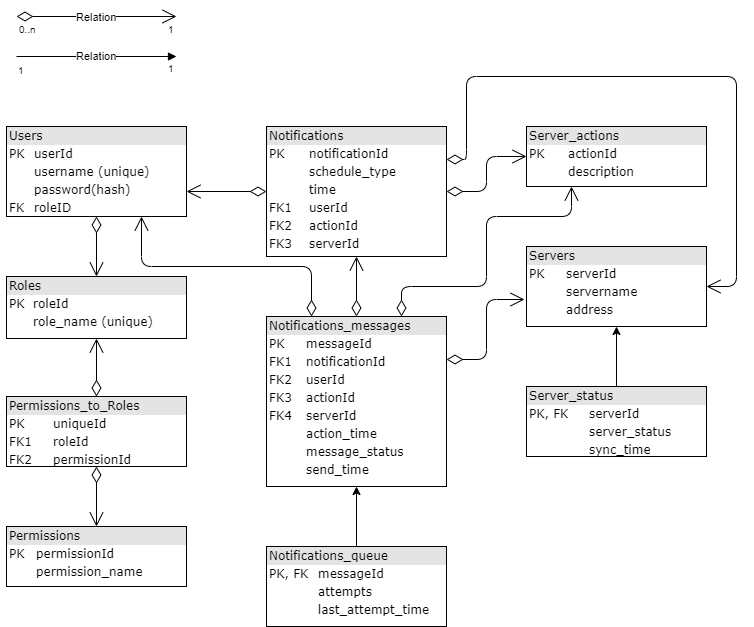

The diagram above was exported from draw.io. Its source (the exported page's mxGraphModel, read from the mxfile embedded in the PNG):
<mxGraphModel dx="798" dy="562" grid="1" gridSize="10" guides="1" tooltips="1" connect="1" arrows="1" fold="1" page="1" pageScale="1" pageWidth="1100" pageHeight="850" background="#ffffff" math="0" shadow="0">
  <root>
    <mxCell id="0" />
    <mxCell id="1" parent="0" />
    <mxCell id="2ed32ef02a7f4228-1" value="&lt;div style=&quot;box-sizing: border-box ; width: 100% ; background: #e4e4e4 ; padding: 2px&quot;&gt;Users&lt;/div&gt;&lt;table style=&quot;width: 100% ; font-size: 1em&quot; cellpadding=&quot;2&quot; cellspacing=&quot;0&quot;&gt;&lt;tbody&gt;&lt;tr&gt;&lt;td&gt;PK&lt;/td&gt;&lt;td&gt;userId&lt;/td&gt;&lt;/tr&gt;&lt;tr&gt;&lt;td&gt;&lt;br&gt;&lt;/td&gt;&lt;td&gt;username (unique)&lt;/td&gt;&lt;/tr&gt;&lt;tr&gt;&lt;td&gt;&lt;br&gt;&lt;/td&gt;&lt;td&gt;password(hash)&lt;br&gt;&lt;/td&gt;&lt;/tr&gt;&lt;tr&gt;&lt;td&gt;FK&lt;/td&gt;&lt;td&gt;roleID&lt;/td&gt;&lt;/tr&gt;&lt;/tbody&gt;&lt;/table&gt;" style="verticalAlign=middle;align=left;overflow=fill;html=1;rounded=0;shadow=0;comic=0;labelBackgroundColor=none;strokeWidth=1;fontFamily=Verdana;fontSize=12" parent="1" vertex="1">
      <mxGeometry x="110" y="150" width="180" height="90" as="geometry" />
    </mxCell>
    <mxCell id="2ed32ef02a7f4228-3" value="&lt;div style=&quot;box-sizing: border-box ; width: 100% ; background: #e4e4e4 ; padding: 2px&quot;&gt;Permissions&lt;/div&gt;&lt;table style=&quot;width: 100% ; font-size: 1em&quot; cellpadding=&quot;2&quot; cellspacing=&quot;0&quot;&gt;&lt;tbody&gt;&lt;tr&gt;&lt;td&gt;PK&lt;/td&gt;&lt;td&gt;permissionId&lt;/td&gt;&lt;/tr&gt;&lt;tr&gt;&lt;td&gt;&lt;br&gt;&lt;/td&gt;&lt;td&gt;permission_name&lt;/td&gt;&lt;/tr&gt;&lt;/tbody&gt;&lt;/table&gt;" style="verticalAlign=top;align=left;overflow=fill;html=1;rounded=0;shadow=0;comic=0;labelBackgroundColor=none;strokeWidth=1;fontFamily=Verdana;fontSize=12" parent="1" vertex="1">
      <mxGeometry x="110" y="550" width="180" height="60" as="geometry" />
    </mxCell>
    <mxCell id="2ed32ef02a7f4228-4" value="&lt;div style=&quot;box-sizing: border-box ; width: 100% ; background: #e4e4e4 ; padding: 2px&quot;&gt;Permissions_to_Roles&lt;/div&gt;&lt;table style=&quot;width: 100% ; font-size: 1em&quot; cellpadding=&quot;2&quot; cellspacing=&quot;0&quot;&gt;&lt;tbody&gt;&lt;tr&gt;&lt;td&gt;PK&lt;/td&gt;&lt;td&gt;uniqueId&lt;/td&gt;&lt;/tr&gt;&lt;tr&gt;&lt;td&gt;FK1&lt;/td&gt;&lt;td&gt;roleId&lt;/td&gt;&lt;/tr&gt;&lt;tr&gt;&lt;td&gt;FK2&lt;/td&gt;&lt;td&gt;permissionId&lt;/td&gt;&lt;/tr&gt;&lt;/tbody&gt;&lt;/table&gt;" style="verticalAlign=top;align=left;overflow=fill;html=1;rounded=0;shadow=0;comic=0;labelBackgroundColor=none;strokeWidth=1;fontFamily=Verdana;fontSize=12" parent="1" vertex="1">
      <mxGeometry x="110" y="420" width="180" height="70" as="geometry" />
    </mxCell>
    <mxCell id="2ed32ef02a7f4228-5" value="&lt;div style=&quot;box-sizing: border-box ; width: 100% ; background: #e4e4e4 ; padding: 2px&quot;&gt;Roles&lt;/div&gt;&lt;table style=&quot;width: 100% ; font-size: 1em&quot; cellpadding=&quot;2&quot; cellspacing=&quot;0&quot;&gt;&lt;tbody&gt;&lt;tr&gt;&lt;td&gt;PK&lt;/td&gt;&lt;td&gt;roleId&lt;/td&gt;&lt;/tr&gt;&lt;tr&gt;&lt;td&gt;&lt;br&gt;&lt;/td&gt;&lt;td&gt;role_name (unique)&lt;/td&gt;&lt;/tr&gt;&lt;/tbody&gt;&lt;/table&gt;" style="verticalAlign=middle;align=left;overflow=fill;html=1;rounded=0;shadow=0;comic=0;labelBackgroundColor=none;strokeWidth=1;fontFamily=Verdana;fontSize=12" parent="1" vertex="1">
      <mxGeometry x="110" y="300" width="180" height="62" as="geometry" />
    </mxCell>
    <mxCell id="2ed32ef02a7f4228-7" value="&lt;div style=&quot;box-sizing: border-box ; width: 100% ; background: #e4e4e4 ; padding: 2px&quot;&gt;Notifications&lt;/div&gt;&lt;table style=&quot;width: 100% ; font-size: 1em&quot; cellpadding=&quot;2&quot; cellspacing=&quot;0&quot;&gt;&lt;tbody&gt;&lt;tr&gt;&lt;td&gt;PK&lt;/td&gt;&lt;td&gt;notificationId&lt;/td&gt;&lt;/tr&gt;&lt;tr&gt;&lt;td&gt;&lt;br&gt;&lt;/td&gt;&lt;td&gt;schedule_type&lt;/td&gt;&lt;/tr&gt;&lt;tr&gt;&lt;td&gt;&lt;/td&gt;&lt;td&gt;time&lt;/td&gt;&lt;/tr&gt;&lt;tr&gt;&lt;td&gt;FK1&lt;/td&gt;&lt;td&gt;userId&lt;/td&gt;&lt;/tr&gt;&lt;tr&gt;&lt;td&gt;FK2&lt;br&gt;&lt;/td&gt;&lt;td&gt;actionId&lt;/td&gt;&lt;/tr&gt;&lt;tr&gt;&lt;td&gt;FK3&lt;/td&gt;&lt;td&gt;serverId&lt;/td&gt;&lt;/tr&gt;&lt;tr&gt;&lt;td&gt;&lt;br&gt;&lt;/td&gt;&lt;td&gt;&lt;br&gt;&lt;/td&gt;&lt;/tr&gt;&lt;/tbody&gt;&lt;/table&gt;" style="verticalAlign=top;align=left;overflow=fill;html=1;rounded=0;shadow=0;comic=0;labelBackgroundColor=none;strokeWidth=1;fontFamily=Verdana;fontSize=12" parent="1" vertex="1">
      <mxGeometry x="370" y="150" width="180" height="130" as="geometry" />
    </mxCell>
    <mxCell id="2ed32ef02a7f4228-11" value="&lt;div style=&quot;box-sizing: border-box ; width: 100% ; background: #e4e4e4 ; padding: 2px&quot;&gt;Server_actions&lt;/div&gt;&lt;table style=&quot;width: 100% ; font-size: 1em&quot; cellpadding=&quot;2&quot; cellspacing=&quot;0&quot;&gt;&lt;tbody&gt;&lt;tr&gt;&lt;td&gt;PK&lt;/td&gt;&lt;td&gt;actionId&lt;/td&gt;&lt;/tr&gt;&lt;tr&gt;&lt;td&gt;&lt;br&gt;&lt;/td&gt;&lt;td&gt;description&lt;/td&gt;&lt;/tr&gt;&lt;tr&gt;&lt;td&gt;&lt;/td&gt;&lt;td&gt;&lt;br&gt;&lt;/td&gt;&lt;/tr&gt;&lt;/tbody&gt;&lt;/table&gt;" style="verticalAlign=top;align=left;overflow=fill;html=1;rounded=0;shadow=0;comic=0;labelBackgroundColor=none;strokeWidth=1;fontFamily=Verdana;fontSize=12" parent="1" vertex="1">
      <mxGeometry x="630" y="150" width="180" height="60" as="geometry" />
    </mxCell>
    <mxCell id="2ed32ef02a7f4228-12" value="&lt;div style=&quot;box-sizing: border-box ; width: 100% ; background: #e4e4e4 ; padding: 2px&quot;&gt;Servers&lt;/div&gt;&lt;table style=&quot;width: 100% ; font-size: 1em&quot; cellpadding=&quot;2&quot; cellspacing=&quot;0&quot;&gt;&lt;tbody&gt;&lt;tr&gt;&lt;td&gt;PK&lt;/td&gt;&lt;td&gt;serverId&lt;/td&gt;&lt;/tr&gt;&lt;tr&gt;&lt;td&gt;&lt;br&gt;&lt;/td&gt;&lt;td&gt;servername&lt;/td&gt;&lt;/tr&gt;&lt;tr&gt;&lt;td&gt;&lt;/td&gt;&lt;td&gt;address&lt;/td&gt;&lt;/tr&gt;&lt;/tbody&gt;&lt;/table&gt;" style="verticalAlign=top;align=left;overflow=fill;html=1;rounded=0;shadow=0;comic=0;labelBackgroundColor=none;strokeWidth=1;fontFamily=Verdana;fontSize=12" parent="1" vertex="1">
      <mxGeometry x="630" y="270" width="180" height="80" as="geometry" />
    </mxCell>
    <mxCell id="ezK8RKLda946t0RrxFlT-33" value="" style="edgeStyle=orthogonalEdgeStyle;rounded=0;orthogonalLoop=1;jettySize=auto;html=1;" edge="1" parent="1" source="ezK8RKLda946t0RrxFlT-3" target="ezK8RKLda946t0RrxFlT-5">
      <mxGeometry relative="1" as="geometry" />
    </mxCell>
    <mxCell id="ezK8RKLda946t0RrxFlT-3" value="&lt;div style=&quot;box-sizing: border-box ; width: 100% ; background: #e4e4e4 ; padding: 2px&quot;&gt;Notifications_queue&lt;/div&gt;&lt;table style=&quot;width: 100% ; font-size: 1em&quot; cellpadding=&quot;2&quot; cellspacing=&quot;0&quot;&gt;&lt;tbody&gt;&lt;tr&gt;&lt;td&gt;PK, FK&lt;/td&gt;&lt;td&gt;messageId&lt;/td&gt;&lt;/tr&gt;&lt;tr&gt;&lt;td&gt;&lt;br&gt;&lt;/td&gt;&lt;td&gt;attempts&lt;br&gt;&lt;/td&gt;&lt;/tr&gt;&lt;tr&gt;&lt;td&gt;&lt;br&gt;&lt;/td&gt;&lt;td&gt;last_attempt_time&lt;/td&gt;&lt;/tr&gt;&lt;/tbody&gt;&lt;/table&gt;" style="verticalAlign=top;align=left;overflow=fill;html=1;rounded=0;shadow=0;comic=0;labelBackgroundColor=none;strokeWidth=1;fontFamily=Verdana;fontSize=12" vertex="1" parent="1">
      <mxGeometry x="370" y="570" width="180" height="80" as="geometry" />
    </mxCell>
    <mxCell id="ezK8RKLda946t0RrxFlT-35" value="" style="edgeStyle=orthogonalEdgeStyle;rounded=0;orthogonalLoop=1;jettySize=auto;html=1;" edge="1" parent="1" source="ezK8RKLda946t0RrxFlT-4" target="2ed32ef02a7f4228-12">
      <mxGeometry relative="1" as="geometry" />
    </mxCell>
    <mxCell id="ezK8RKLda946t0RrxFlT-4" value="&lt;div style=&quot;box-sizing: border-box ; width: 100% ; background: #e4e4e4 ; padding: 2px&quot;&gt;Server_status&lt;/div&gt;&lt;table style=&quot;width: 100% ; font-size: 1em&quot; cellpadding=&quot;2&quot; cellspacing=&quot;0&quot;&gt;&lt;tbody&gt;&lt;tr&gt;&lt;td&gt;PK, FK&lt;/td&gt;&lt;td&gt;serverId&lt;/td&gt;&lt;/tr&gt;&lt;tr&gt;&lt;td&gt;&lt;br&gt;&lt;/td&gt;&lt;td&gt;server_status&lt;/td&gt;&lt;/tr&gt;&lt;tr&gt;&lt;td&gt;&lt;br&gt;&lt;/td&gt;&lt;td&gt;sync_time&lt;/td&gt;&lt;/tr&gt;&lt;/tbody&gt;&lt;/table&gt;" style="verticalAlign=top;align=left;overflow=fill;html=1;rounded=0;shadow=0;comic=0;labelBackgroundColor=none;strokeWidth=1;fontFamily=Verdana;fontSize=12" vertex="1" parent="1">
      <mxGeometry x="630" y="410" width="180" height="70" as="geometry" />
    </mxCell>
    <mxCell id="ezK8RKLda946t0RrxFlT-5" value="&lt;div style=&quot;box-sizing: border-box ; width: 100% ; background: #e4e4e4 ; padding: 2px&quot;&gt;Notifications_messages&lt;/div&gt;&lt;table style=&quot;width: 100% ; font-size: 1em&quot; cellpadding=&quot;2&quot; cellspacing=&quot;0&quot;&gt;&lt;tbody&gt;&lt;tr&gt;&lt;td&gt;PK&lt;/td&gt;&lt;td&gt;messageId&lt;/td&gt;&lt;/tr&gt;&lt;tr&gt;&lt;td&gt;FK1&lt;/td&gt;&lt;td&gt;notificationId&lt;/td&gt;&lt;/tr&gt;&lt;tr&gt;&lt;td&gt;FK2&lt;/td&gt;&lt;td&gt;userId&lt;/td&gt;&lt;/tr&gt;&lt;tr&gt;&lt;td&gt;FK3&lt;br&gt;&lt;/td&gt;&lt;td&gt;actionId&lt;/td&gt;&lt;/tr&gt;&lt;tr&gt;&lt;td&gt;FK4&lt;/td&gt;&lt;td&gt;serverId&lt;/td&gt;&lt;/tr&gt;&lt;tr&gt;&lt;td&gt;&lt;br&gt;&lt;/td&gt;&lt;td&gt;action_time&lt;/td&gt;&lt;/tr&gt;&lt;tr&gt;&lt;td&gt;&lt;br&gt;&lt;/td&gt;&lt;td&gt;message_status&lt;/td&gt;&lt;/tr&gt;&lt;tr&gt;&lt;td&gt;&lt;br&gt;&lt;/td&gt;&lt;td&gt;send_time&lt;/td&gt;&lt;/tr&gt;&lt;/tbody&gt;&lt;/table&gt;" style="verticalAlign=top;align=left;overflow=fill;html=1;rounded=0;shadow=0;comic=0;labelBackgroundColor=none;strokeWidth=1;fontFamily=Verdana;fontSize=12" vertex="1" parent="1">
      <mxGeometry x="370" y="340" width="180" height="170" as="geometry" />
    </mxCell>
    <mxCell id="ezK8RKLda946t0RrxFlT-17" value="" style="endArrow=open;html=1;endSize=12;startArrow=diamondThin;startSize=14;startFill=0;edgeStyle=orthogonalEdgeStyle;entryX=0.5;entryY=0;entryDx=0;entryDy=0;" edge="1" parent="1" target="2ed32ef02a7f4228-5">
      <mxGeometry relative="1" as="geometry">
        <mxPoint x="200" y="240" as="sourcePoint" />
        <mxPoint x="50" y="240" as="targetPoint" />
      </mxGeometry>
    </mxCell>
    <mxCell id="ezK8RKLda946t0RrxFlT-24" value="" style="endArrow=open;html=1;endSize=12;startArrow=diamondThin;startSize=14;startFill=0;edgeStyle=orthogonalEdgeStyle;entryX=0.5;entryY=1;entryDx=0;entryDy=0;exitX=0.5;exitY=0;exitDx=0;exitDy=0;" edge="1" parent="1" source="2ed32ef02a7f4228-4" target="2ed32ef02a7f4228-5">
      <mxGeometry relative="1" as="geometry">
        <mxPoint x="200" y="430" as="sourcePoint" />
        <mxPoint x="200" y="368" as="targetPoint" />
      </mxGeometry>
    </mxCell>
    <mxCell id="ezK8RKLda946t0RrxFlT-26" value="" style="endArrow=open;html=1;endSize=12;startArrow=diamondThin;startSize=14;startFill=0;edgeStyle=orthogonalEdgeStyle;entryX=0.5;entryY=0;entryDx=0;entryDy=0;exitX=0.5;exitY=1;exitDx=0;exitDy=0;" edge="1" parent="1" source="2ed32ef02a7f4228-4" target="2ed32ef02a7f4228-3">
      <mxGeometry relative="1" as="geometry">
        <mxPoint x="210" y="250" as="sourcePoint" />
        <mxPoint x="210" y="310" as="targetPoint" />
      </mxGeometry>
    </mxCell>
    <mxCell id="ezK8RKLda946t0RrxFlT-27" value="" style="endArrow=open;html=1;endSize=12;startArrow=diamondThin;startSize=14;startFill=0;edgeStyle=orthogonalEdgeStyle;exitX=0;exitY=0.5;exitDx=0;exitDy=0;" edge="1" parent="1" source="2ed32ef02a7f4228-7">
      <mxGeometry relative="1" as="geometry">
        <mxPoint x="210" y="430" as="sourcePoint" />
        <mxPoint x="290" y="215" as="targetPoint" />
      </mxGeometry>
    </mxCell>
    <mxCell id="ezK8RKLda946t0RrxFlT-28" value="" style="endArrow=open;html=1;endSize=12;startArrow=diamondThin;startSize=14;startFill=0;edgeStyle=orthogonalEdgeStyle;exitX=1;exitY=0.25;exitDx=0;exitDy=0;entryX=1;entryY=0.5;entryDx=0;entryDy=0;" edge="1" parent="1" source="2ed32ef02a7f4228-7" target="2ed32ef02a7f4228-12">
      <mxGeometry relative="1" as="geometry">
        <mxPoint x="380" y="225" as="sourcePoint" />
        <mxPoint x="300" y="225" as="targetPoint" />
        <Array as="points">
          <mxPoint x="570" y="183" />
          <mxPoint x="570" y="100" />
          <mxPoint x="840" y="100" />
          <mxPoint x="840" y="310" />
        </Array>
      </mxGeometry>
    </mxCell>
    <mxCell id="ezK8RKLda946t0RrxFlT-29" value="" style="endArrow=open;html=1;endSize=12;startArrow=diamondThin;startSize=14;startFill=0;edgeStyle=orthogonalEdgeStyle;exitX=1;exitY=0.5;exitDx=0;exitDy=0;entryX=0;entryY=0.5;entryDx=0;entryDy=0;" edge="1" parent="1" source="2ed32ef02a7f4228-7" target="2ed32ef02a7f4228-11">
      <mxGeometry relative="1" as="geometry">
        <mxPoint x="640" y="240" as="sourcePoint" />
        <mxPoint x="560" y="240" as="targetPoint" />
      </mxGeometry>
    </mxCell>
    <mxCell id="ezK8RKLda946t0RrxFlT-36" value="" style="endArrow=open;html=1;endSize=12;startArrow=diamondThin;startSize=14;startFill=0;edgeStyle=orthogonalEdgeStyle;entryX=0.5;entryY=1;entryDx=0;entryDy=0;exitX=0.5;exitY=0;exitDx=0;exitDy=0;" edge="1" parent="1" source="ezK8RKLda946t0RrxFlT-5" target="2ed32ef02a7f4228-7">
      <mxGeometry relative="1" as="geometry">
        <mxPoint x="210" y="430" as="sourcePoint" />
        <mxPoint x="210" y="372" as="targetPoint" />
      </mxGeometry>
    </mxCell>
    <mxCell id="ezK8RKLda946t0RrxFlT-37" value="" style="endArrow=open;html=1;endSize=12;startArrow=diamondThin;startSize=14;startFill=0;edgeStyle=orthogonalEdgeStyle;entryX=0.75;entryY=1;entryDx=0;entryDy=0;exitX=0.25;exitY=0;exitDx=0;exitDy=0;" edge="1" parent="1" source="ezK8RKLda946t0RrxFlT-5" target="2ed32ef02a7f4228-1">
      <mxGeometry relative="1" as="geometry">
        <mxPoint x="470" y="350" as="sourcePoint" />
        <mxPoint x="470" y="290" as="targetPoint" />
      </mxGeometry>
    </mxCell>
    <mxCell id="ezK8RKLda946t0RrxFlT-38" value="" style="endArrow=open;html=1;endSize=12;startArrow=diamondThin;startSize=14;startFill=0;edgeStyle=orthogonalEdgeStyle;entryX=0.25;entryY=1;entryDx=0;entryDy=0;exitX=0.75;exitY=0;exitDx=0;exitDy=0;" edge="1" parent="1" source="ezK8RKLda946t0RrxFlT-5" target="2ed32ef02a7f4228-11">
      <mxGeometry relative="1" as="geometry">
        <mxPoint x="470" y="350" as="sourcePoint" />
        <mxPoint x="470" y="290" as="targetPoint" />
        <Array as="points">
          <mxPoint x="505" y="310" />
          <mxPoint x="590" y="310" />
          <mxPoint x="590" y="240" />
          <mxPoint x="675" y="240" />
        </Array>
      </mxGeometry>
    </mxCell>
    <mxCell id="ezK8RKLda946t0RrxFlT-39" value="" style="endArrow=open;html=1;endSize=12;startArrow=diamondThin;startSize=14;startFill=0;edgeStyle=orthogonalEdgeStyle;entryX=-0.009;entryY=0.668;entryDx=0;entryDy=0;exitX=1;exitY=0.25;exitDx=0;exitDy=0;entryPerimeter=0;" edge="1" parent="1" source="ezK8RKLda946t0RrxFlT-5" target="2ed32ef02a7f4228-12">
      <mxGeometry relative="1" as="geometry">
        <mxPoint x="470" y="350" as="sourcePoint" />
        <mxPoint x="470" y="290" as="targetPoint" />
      </mxGeometry>
    </mxCell>
    <mxCell id="ezK8RKLda946t0RrxFlT-46" value="Relation" style="endArrow=open;html=1;endSize=12;startArrow=diamondThin;startSize=14;startFill=0;edgeStyle=orthogonalEdgeStyle;" edge="1" parent="1">
      <mxGeometry relative="1" as="geometry">
        <mxPoint x="120" y="40" as="sourcePoint" />
        <mxPoint x="280" y="40" as="targetPoint" />
      </mxGeometry>
    </mxCell>
    <mxCell id="ezK8RKLda946t0RrxFlT-47" value="0..n" style="resizable=0;html=1;align=left;verticalAlign=top;labelBackgroundColor=#ffffff;fontSize=10;" connectable="0" vertex="1" parent="ezK8RKLda946t0RrxFlT-46">
      <mxGeometry x="-1" relative="1" as="geometry" />
    </mxCell>
    <mxCell id="ezK8RKLda946t0RrxFlT-48" value="1" style="resizable=0;html=1;align=right;verticalAlign=top;labelBackgroundColor=#ffffff;fontSize=10;" connectable="0" vertex="1" parent="ezK8RKLda946t0RrxFlT-46">
      <mxGeometry x="1" relative="1" as="geometry" />
    </mxCell>
    <mxCell id="ezK8RKLda946t0RrxFlT-49" value="" style="endArrow=block;endFill=1;html=1;edgeStyle=orthogonalEdgeStyle;align=left;verticalAlign=top;" edge="1" parent="1">
      <mxGeometry x="-1" relative="1" as="geometry">
        <mxPoint x="120" y="80" as="sourcePoint" />
        <mxPoint x="280" y="80" as="targetPoint" />
      </mxGeometry>
    </mxCell>
    <mxCell id="ezK8RKLda946t0RrxFlT-52" value="&lt;span style=&quot;font-size: 11px&quot;&gt;Relation&lt;/span&gt;" style="text;html=1;align=center;verticalAlign=middle;resizable=0;points=[];labelBackgroundColor=#ffffff;" vertex="1" connectable="0" parent="ezK8RKLda946t0RrxFlT-49">
      <mxGeometry x="-0.18" y="2" relative="1" as="geometry">
        <mxPoint x="13" as="offset" />
      </mxGeometry>
    </mxCell>
    <mxCell id="ezK8RKLda946t0RrxFlT-53" value="&lt;font style=&quot;font-size: 10px&quot;&gt;1&lt;/font&gt;" style="text;html=1;" vertex="1" parent="1">
      <mxGeometry x="120" y="80" width="50" height="30" as="geometry" />
    </mxCell>
    <mxCell id="ezK8RKLda946t0RrxFlT-56" value="&lt;font style=&quot;font-size: 10px&quot;&gt;1&lt;/font&gt;" style="text;html=1;" vertex="1" parent="1">
      <mxGeometry x="270" y="78" width="30" height="30" as="geometry" />
    </mxCell>
  </root>
</mxGraphModel>